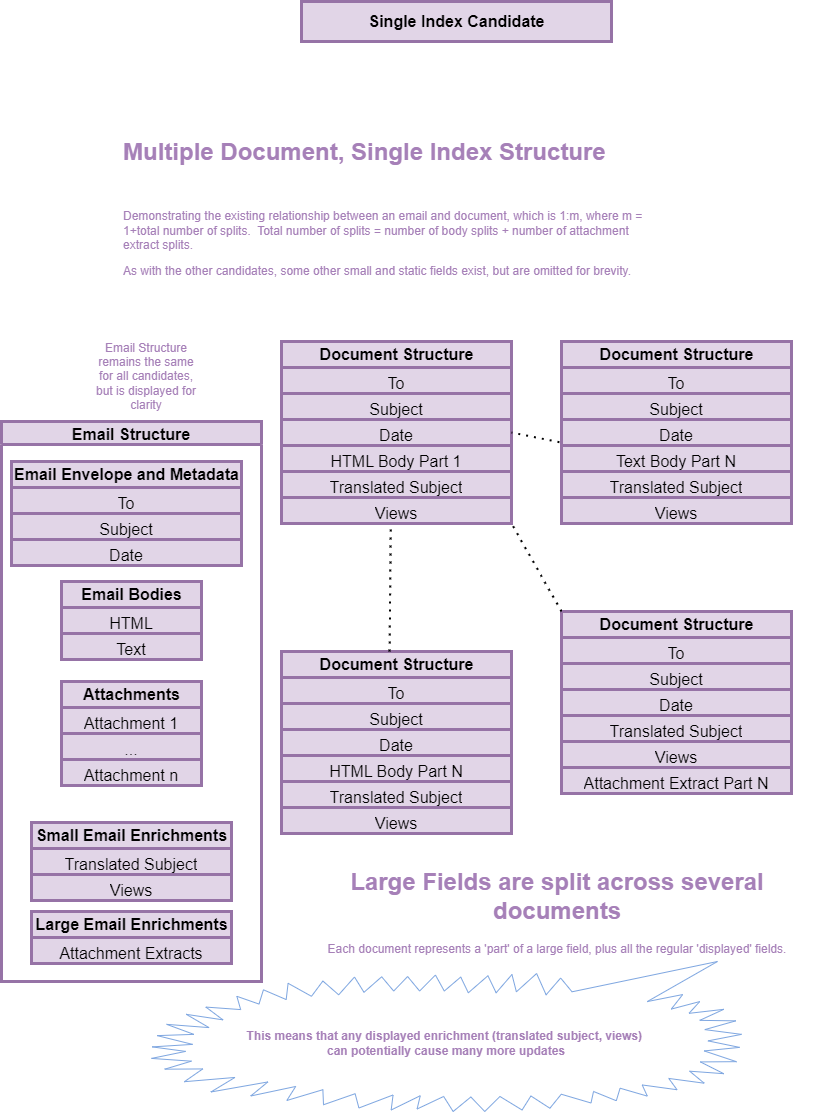

The diagram above was exported from draw.io. Its source (the exported page's mxGraphModel, read from the mxfile embedded in the PNG):
<mxGraphModel dx="2066" dy="1145" grid="1" gridSize="10" guides="1" tooltips="1" connect="1" arrows="1" fold="1" page="1" pageScale="1" pageWidth="850" pageHeight="1100" math="0" shadow="0">
  <root>
    <mxCell id="0" />
    <mxCell id="1" parent="0" />
    <mxCell id="uhixlko8RhVzOOeFyEYP-1" value="Single Index Candidate" style="text;strokeColor=#9673a6;fillColor=#e1d5e7;html=1;fontSize=16;fontStyle=1;verticalAlign=middle;align=center;strokeWidth=3;" vertex="1" parent="1">
      <mxGeometry x="320" y="30" width="310" height="40" as="geometry" />
    </mxCell>
    <mxCell id="uhixlko8RhVzOOeFyEYP-2" value="&lt;h1 style=&quot;margin-top: 0px;&quot;&gt;Multiple Document, Single Index Structure&lt;/h1&gt;&lt;div&gt;&lt;br&gt;&lt;/div&gt;&lt;p&gt;Demonstrating the existing relationship between an email and document, which is 1:m, where m = 1+total number of splits.&amp;nbsp; Total number of splits = number of body splits + number of attachment extract splits.&lt;/p&gt;&lt;p&gt;As with the other candidates, some other small and static fields exist, but are omitted for brevity.&lt;/p&gt;" style="text;html=1;whiteSpace=wrap;overflow=hidden;rounded=0;fontColor=#A680B8;" vertex="1" parent="1">
      <mxGeometry x="140" y="160" width="530" height="150" as="geometry" />
    </mxCell>
    <mxCell id="uhixlko8RhVzOOeFyEYP-3" value="Email Structure" style="swimlane;fillColor=#e1d5e7;strokeColor=#9673a6;fontSize=16;strokeWidth=3;align=center;" vertex="1" parent="1">
      <mxGeometry x="20" y="450" width="260" height="560" as="geometry" />
    </mxCell>
    <mxCell id="uhixlko8RhVzOOeFyEYP-4" value="&lt;b&gt;Email Envelope and Metadata&lt;/b&gt;" style="swimlane;fontStyle=0;childLayout=stackLayout;horizontal=1;startSize=26;fillColor=#e1d5e7;horizontalStack=0;resizeParent=1;resizeParentMax=0;resizeLast=0;collapsible=1;marginBottom=0;html=1;strokeColor=#9673a6;fontSize=16;strokeWidth=3;align=center;" vertex="1" parent="uhixlko8RhVzOOeFyEYP-3">
      <mxGeometry x="10" y="40" width="230" height="104" as="geometry" />
    </mxCell>
    <mxCell id="uhixlko8RhVzOOeFyEYP-5" value="To" style="text;strokeColor=#9673a6;fillColor=#e1d5e7;align=center;verticalAlign=top;spacingLeft=4;spacingRight=4;overflow=hidden;rotatable=0;points=[[0,0.5],[1,0.5]];portConstraint=eastwest;whiteSpace=wrap;html=1;fontSize=16;strokeWidth=3;" vertex="1" parent="uhixlko8RhVzOOeFyEYP-4">
      <mxGeometry y="26" width="230" height="26" as="geometry" />
    </mxCell>
    <mxCell id="uhixlko8RhVzOOeFyEYP-6" value="Subject" style="text;strokeColor=#9673a6;fillColor=#e1d5e7;align=center;verticalAlign=top;spacingLeft=4;spacingRight=4;overflow=hidden;rotatable=0;points=[[0,0.5],[1,0.5]];portConstraint=eastwest;whiteSpace=wrap;html=1;fontSize=16;strokeWidth=3;" vertex="1" parent="uhixlko8RhVzOOeFyEYP-4">
      <mxGeometry y="52" width="230" height="26" as="geometry" />
    </mxCell>
    <mxCell id="uhixlko8RhVzOOeFyEYP-7" value="Date" style="text;strokeColor=#9673a6;fillColor=#e1d5e7;align=center;verticalAlign=top;spacingLeft=4;spacingRight=4;overflow=hidden;rotatable=0;points=[[0,0.5],[1,0.5]];portConstraint=eastwest;whiteSpace=wrap;html=1;fontSize=16;strokeWidth=3;" vertex="1" parent="uhixlko8RhVzOOeFyEYP-4">
      <mxGeometry y="78" width="230" height="26" as="geometry" />
    </mxCell>
    <mxCell id="uhixlko8RhVzOOeFyEYP-8" value="&lt;b&gt;Attachments&lt;/b&gt;" style="swimlane;fontStyle=0;childLayout=stackLayout;horizontal=1;startSize=26;fillColor=#e1d5e7;horizontalStack=0;resizeParent=1;resizeParentMax=0;resizeLast=0;collapsible=1;marginBottom=0;html=1;strokeColor=#9673a6;fontSize=16;strokeWidth=3;align=center;" vertex="1" parent="uhixlko8RhVzOOeFyEYP-3">
      <mxGeometry x="60" y="260" width="140" height="104" as="geometry" />
    </mxCell>
    <mxCell id="uhixlko8RhVzOOeFyEYP-9" value="Attachment 1" style="text;strokeColor=#9673a6;fillColor=#e1d5e7;align=center;verticalAlign=top;spacingLeft=4;spacingRight=4;overflow=hidden;rotatable=0;points=[[0,0.5],[1,0.5]];portConstraint=eastwest;whiteSpace=wrap;html=1;fontSize=16;strokeWidth=3;" vertex="1" parent="uhixlko8RhVzOOeFyEYP-8">
      <mxGeometry y="26" width="140" height="26" as="geometry" />
    </mxCell>
    <mxCell id="uhixlko8RhVzOOeFyEYP-10" value="..." style="text;strokeColor=#9673a6;fillColor=#e1d5e7;align=center;verticalAlign=top;spacingLeft=4;spacingRight=4;overflow=hidden;rotatable=0;points=[[0,0.5],[1,0.5]];portConstraint=eastwest;whiteSpace=wrap;html=1;fontSize=16;strokeWidth=3;" vertex="1" parent="uhixlko8RhVzOOeFyEYP-8">
      <mxGeometry y="52" width="140" height="26" as="geometry" />
    </mxCell>
    <mxCell id="uhixlko8RhVzOOeFyEYP-11" value="Attachment n" style="text;strokeColor=#9673a6;fillColor=#e1d5e7;align=center;verticalAlign=top;spacingLeft=4;spacingRight=4;overflow=hidden;rotatable=0;points=[[0,0.5],[1,0.5]];portConstraint=eastwest;whiteSpace=wrap;html=1;fontSize=16;strokeWidth=3;" vertex="1" parent="uhixlko8RhVzOOeFyEYP-8">
      <mxGeometry y="78" width="140" height="26" as="geometry" />
    </mxCell>
    <mxCell id="uhixlko8RhVzOOeFyEYP-12" value="&lt;b&gt;Large Email Enrichments&lt;/b&gt;" style="swimlane;fontStyle=0;childLayout=stackLayout;horizontal=1;startSize=26;fillColor=#e1d5e7;horizontalStack=0;resizeParent=1;resizeParentMax=0;resizeLast=0;collapsible=1;marginBottom=0;html=1;strokeColor=#9673a6;fontSize=16;strokeWidth=3;align=center;" vertex="1" parent="uhixlko8RhVzOOeFyEYP-3">
      <mxGeometry x="30" y="490" width="200" height="52" as="geometry" />
    </mxCell>
    <mxCell id="uhixlko8RhVzOOeFyEYP-13" value="Attachment Extracts" style="text;strokeColor=#9673a6;fillColor=#e1d5e7;align=center;verticalAlign=top;spacingLeft=4;spacingRight=4;overflow=hidden;rotatable=0;points=[[0,0.5],[1,0.5]];portConstraint=eastwest;whiteSpace=wrap;html=1;fontSize=16;strokeWidth=3;" vertex="1" parent="uhixlko8RhVzOOeFyEYP-12">
      <mxGeometry y="26" width="200" height="26" as="geometry" />
    </mxCell>
    <mxCell id="uhixlko8RhVzOOeFyEYP-14" value="&lt;b&gt;Email Bodies&lt;/b&gt;" style="swimlane;fontStyle=0;childLayout=stackLayout;horizontal=1;startSize=26;fillColor=#e1d5e7;horizontalStack=0;resizeParent=1;resizeParentMax=0;resizeLast=0;collapsible=1;marginBottom=0;html=1;strokeColor=#9673a6;fontSize=16;strokeWidth=3;align=center;" vertex="1" parent="uhixlko8RhVzOOeFyEYP-3">
      <mxGeometry x="60" y="160" width="140" height="78" as="geometry" />
    </mxCell>
    <mxCell id="uhixlko8RhVzOOeFyEYP-15" value="HTML" style="text;strokeColor=#9673a6;fillColor=#e1d5e7;align=center;verticalAlign=top;spacingLeft=4;spacingRight=4;overflow=hidden;rotatable=0;points=[[0,0.5],[1,0.5]];portConstraint=eastwest;whiteSpace=wrap;html=1;fontSize=16;strokeWidth=3;" vertex="1" parent="uhixlko8RhVzOOeFyEYP-14">
      <mxGeometry y="26" width="140" height="26" as="geometry" />
    </mxCell>
    <mxCell id="uhixlko8RhVzOOeFyEYP-16" value="Text" style="text;strokeColor=#9673a6;fillColor=#e1d5e7;align=center;verticalAlign=top;spacingLeft=4;spacingRight=4;overflow=hidden;rotatable=0;points=[[0,0.5],[1,0.5]];portConstraint=eastwest;whiteSpace=wrap;html=1;fontSize=16;strokeWidth=3;" vertex="1" parent="uhixlko8RhVzOOeFyEYP-14">
      <mxGeometry y="52" width="140" height="26" as="geometry" />
    </mxCell>
    <mxCell id="uhixlko8RhVzOOeFyEYP-17" value="&lt;b&gt;Small Email Enrichments&lt;/b&gt;" style="swimlane;fontStyle=0;childLayout=stackLayout;horizontal=1;startSize=26;fillColor=#e1d5e7;horizontalStack=0;resizeParent=1;resizeParentMax=0;resizeLast=0;collapsible=1;marginBottom=0;html=1;strokeColor=#9673a6;fontSize=16;strokeWidth=3;align=center;" vertex="1" parent="uhixlko8RhVzOOeFyEYP-3">
      <mxGeometry x="30" y="401" width="200" height="78" as="geometry" />
    </mxCell>
    <mxCell id="uhixlko8RhVzOOeFyEYP-18" value="Translated Subject" style="text;strokeColor=#9673a6;fillColor=#e1d5e7;align=center;verticalAlign=top;spacingLeft=4;spacingRight=4;overflow=hidden;rotatable=0;points=[[0,0.5],[1,0.5]];portConstraint=eastwest;whiteSpace=wrap;html=1;fontSize=16;strokeWidth=3;" vertex="1" parent="uhixlko8RhVzOOeFyEYP-17">
      <mxGeometry y="26" width="200" height="26" as="geometry" />
    </mxCell>
    <mxCell id="uhixlko8RhVzOOeFyEYP-19" value="Views" style="text;strokeColor=#9673a6;fillColor=#e1d5e7;align=center;verticalAlign=top;spacingLeft=4;spacingRight=4;overflow=hidden;rotatable=0;points=[[0,0.5],[1,0.5]];portConstraint=eastwest;whiteSpace=wrap;html=1;fontSize=16;strokeWidth=3;" vertex="1" parent="uhixlko8RhVzOOeFyEYP-17">
      <mxGeometry y="52" width="200" height="26" as="geometry" />
    </mxCell>
    <mxCell id="uhixlko8RhVzOOeFyEYP-20" value="&lt;b&gt;Document Structure&lt;/b&gt;" style="swimlane;fontStyle=0;childLayout=stackLayout;horizontal=1;startSize=26;fillColor=#e1d5e7;horizontalStack=0;resizeParent=1;resizeParentMax=0;resizeLast=0;collapsible=1;marginBottom=0;html=1;strokeColor=#9673a6;fontSize=16;strokeWidth=3;align=center;" vertex="1" parent="1">
      <mxGeometry x="300" y="370" width="230" height="182" as="geometry" />
    </mxCell>
    <mxCell id="uhixlko8RhVzOOeFyEYP-21" value="To" style="text;strokeColor=#9673a6;fillColor=#e1d5e7;align=center;verticalAlign=top;spacingLeft=4;spacingRight=4;overflow=hidden;rotatable=0;points=[[0,0.5],[1,0.5]];portConstraint=eastwest;whiteSpace=wrap;html=1;fontSize=16;strokeWidth=3;" vertex="1" parent="uhixlko8RhVzOOeFyEYP-20">
      <mxGeometry y="26" width="230" height="26" as="geometry" />
    </mxCell>
    <mxCell id="uhixlko8RhVzOOeFyEYP-22" value="Subject" style="text;strokeColor=#9673a6;fillColor=#e1d5e7;align=center;verticalAlign=top;spacingLeft=4;spacingRight=4;overflow=hidden;rotatable=0;points=[[0,0.5],[1,0.5]];portConstraint=eastwest;whiteSpace=wrap;html=1;fontSize=16;strokeWidth=3;" vertex="1" parent="uhixlko8RhVzOOeFyEYP-20">
      <mxGeometry y="52" width="230" height="26" as="geometry" />
    </mxCell>
    <mxCell id="uhixlko8RhVzOOeFyEYP-23" value="Date" style="text;strokeColor=#9673a6;fillColor=#e1d5e7;align=center;verticalAlign=top;spacingLeft=4;spacingRight=4;overflow=hidden;rotatable=0;points=[[0,0.5],[1,0.5]];portConstraint=eastwest;whiteSpace=wrap;html=1;fontSize=16;strokeWidth=3;" vertex="1" parent="uhixlko8RhVzOOeFyEYP-20">
      <mxGeometry y="78" width="230" height="26" as="geometry" />
    </mxCell>
    <mxCell id="uhixlko8RhVzOOeFyEYP-24" value="HTML Body Part 1" style="text;strokeColor=#9673a6;fillColor=#e1d5e7;align=center;verticalAlign=top;spacingLeft=4;spacingRight=4;overflow=hidden;rotatable=0;points=[[0,0.5],[1,0.5]];portConstraint=eastwest;whiteSpace=wrap;html=1;fontSize=16;strokeWidth=3;" vertex="1" parent="uhixlko8RhVzOOeFyEYP-20">
      <mxGeometry y="104" width="230" height="26" as="geometry" />
    </mxCell>
    <mxCell id="uhixlko8RhVzOOeFyEYP-26" value="Translated Subject" style="text;strokeColor=#9673a6;fillColor=#e1d5e7;align=center;verticalAlign=top;spacingLeft=4;spacingRight=4;overflow=hidden;rotatable=0;points=[[0,0.5],[1,0.5]];portConstraint=eastwest;whiteSpace=wrap;html=1;fontSize=16;strokeWidth=3;" vertex="1" parent="uhixlko8RhVzOOeFyEYP-20">
      <mxGeometry y="130" width="230" height="26" as="geometry" />
    </mxCell>
    <mxCell id="uhixlko8RhVzOOeFyEYP-27" value="Views" style="text;strokeColor=#9673a6;fillColor=#e1d5e7;align=center;verticalAlign=top;spacingLeft=4;spacingRight=4;overflow=hidden;rotatable=0;points=[[0,0.5],[1,0.5]];portConstraint=eastwest;whiteSpace=wrap;html=1;fontSize=16;strokeWidth=3;" vertex="1" parent="uhixlko8RhVzOOeFyEYP-20">
      <mxGeometry y="156" width="230" height="26" as="geometry" />
    </mxCell>
    <mxCell id="uhixlko8RhVzOOeFyEYP-30" value="&lt;font color=&quot;#a680b8&quot;&gt;Email Structure remains the same for all candidates, but is displayed for clarity&lt;/font&gt;" style="text;html=1;align=center;verticalAlign=middle;whiteSpace=wrap;rounded=0;" vertex="1" parent="1">
      <mxGeometry x="110" y="390" width="110" height="30" as="geometry" />
    </mxCell>
    <mxCell id="uhixlko8RhVzOOeFyEYP-31" value="&lt;b&gt;Document Structure&lt;/b&gt;" style="swimlane;fontStyle=0;childLayout=stackLayout;horizontal=1;startSize=26;fillColor=#e1d5e7;horizontalStack=0;resizeParent=1;resizeParentMax=0;resizeLast=0;collapsible=1;marginBottom=0;html=1;strokeColor=#9673a6;fontSize=16;strokeWidth=3;align=center;" vertex="1" parent="1">
      <mxGeometry x="300" y="680" width="230" height="182" as="geometry" />
    </mxCell>
    <mxCell id="uhixlko8RhVzOOeFyEYP-32" value="To" style="text;strokeColor=#9673a6;fillColor=#e1d5e7;align=center;verticalAlign=top;spacingLeft=4;spacingRight=4;overflow=hidden;rotatable=0;points=[[0,0.5],[1,0.5]];portConstraint=eastwest;whiteSpace=wrap;html=1;fontSize=16;strokeWidth=3;" vertex="1" parent="uhixlko8RhVzOOeFyEYP-31">
      <mxGeometry y="26" width="230" height="26" as="geometry" />
    </mxCell>
    <mxCell id="uhixlko8RhVzOOeFyEYP-33" value="Subject" style="text;strokeColor=#9673a6;fillColor=#e1d5e7;align=center;verticalAlign=top;spacingLeft=4;spacingRight=4;overflow=hidden;rotatable=0;points=[[0,0.5],[1,0.5]];portConstraint=eastwest;whiteSpace=wrap;html=1;fontSize=16;strokeWidth=3;" vertex="1" parent="uhixlko8RhVzOOeFyEYP-31">
      <mxGeometry y="52" width="230" height="26" as="geometry" />
    </mxCell>
    <mxCell id="uhixlko8RhVzOOeFyEYP-34" value="Date" style="text;strokeColor=#9673a6;fillColor=#e1d5e7;align=center;verticalAlign=top;spacingLeft=4;spacingRight=4;overflow=hidden;rotatable=0;points=[[0,0.5],[1,0.5]];portConstraint=eastwest;whiteSpace=wrap;html=1;fontSize=16;strokeWidth=3;" vertex="1" parent="uhixlko8RhVzOOeFyEYP-31">
      <mxGeometry y="78" width="230" height="26" as="geometry" />
    </mxCell>
    <mxCell id="uhixlko8RhVzOOeFyEYP-35" value="HTML Body Part N" style="text;strokeColor=#9673a6;fillColor=#e1d5e7;align=center;verticalAlign=top;spacingLeft=4;spacingRight=4;overflow=hidden;rotatable=0;points=[[0,0.5],[1,0.5]];portConstraint=eastwest;whiteSpace=wrap;html=1;fontSize=16;strokeWidth=3;" vertex="1" parent="uhixlko8RhVzOOeFyEYP-31">
      <mxGeometry y="104" width="230" height="26" as="geometry" />
    </mxCell>
    <mxCell id="uhixlko8RhVzOOeFyEYP-37" value="Translated Subject" style="text;strokeColor=#9673a6;fillColor=#e1d5e7;align=center;verticalAlign=top;spacingLeft=4;spacingRight=4;overflow=hidden;rotatable=0;points=[[0,0.5],[1,0.5]];portConstraint=eastwest;whiteSpace=wrap;html=1;fontSize=16;strokeWidth=3;" vertex="1" parent="uhixlko8RhVzOOeFyEYP-31">
      <mxGeometry y="130" width="230" height="26" as="geometry" />
    </mxCell>
    <mxCell id="uhixlko8RhVzOOeFyEYP-38" value="Views" style="text;strokeColor=#9673a6;fillColor=#e1d5e7;align=center;verticalAlign=top;spacingLeft=4;spacingRight=4;overflow=hidden;rotatable=0;points=[[0,0.5],[1,0.5]];portConstraint=eastwest;whiteSpace=wrap;html=1;fontSize=16;strokeWidth=3;" vertex="1" parent="uhixlko8RhVzOOeFyEYP-31">
      <mxGeometry y="156" width="230" height="26" as="geometry" />
    </mxCell>
    <mxCell id="uhixlko8RhVzOOeFyEYP-40" value="&lt;b&gt;Document Structure&lt;/b&gt;" style="swimlane;fontStyle=0;childLayout=stackLayout;horizontal=1;startSize=26;fillColor=#e1d5e7;horizontalStack=0;resizeParent=1;resizeParentMax=0;resizeLast=0;collapsible=1;marginBottom=0;html=1;strokeColor=#9673a6;fontSize=16;strokeWidth=3;align=center;" vertex="1" parent="1">
      <mxGeometry x="580" y="370" width="230" height="182" as="geometry" />
    </mxCell>
    <mxCell id="uhixlko8RhVzOOeFyEYP-41" value="To" style="text;strokeColor=#9673a6;fillColor=#e1d5e7;align=center;verticalAlign=top;spacingLeft=4;spacingRight=4;overflow=hidden;rotatable=0;points=[[0,0.5],[1,0.5]];portConstraint=eastwest;whiteSpace=wrap;html=1;fontSize=16;strokeWidth=3;" vertex="1" parent="uhixlko8RhVzOOeFyEYP-40">
      <mxGeometry y="26" width="230" height="26" as="geometry" />
    </mxCell>
    <mxCell id="uhixlko8RhVzOOeFyEYP-42" value="Subject" style="text;strokeColor=#9673a6;fillColor=#e1d5e7;align=center;verticalAlign=top;spacingLeft=4;spacingRight=4;overflow=hidden;rotatable=0;points=[[0,0.5],[1,0.5]];portConstraint=eastwest;whiteSpace=wrap;html=1;fontSize=16;strokeWidth=3;" vertex="1" parent="uhixlko8RhVzOOeFyEYP-40">
      <mxGeometry y="52" width="230" height="26" as="geometry" />
    </mxCell>
    <mxCell id="uhixlko8RhVzOOeFyEYP-43" value="Date" style="text;strokeColor=#9673a6;fillColor=#e1d5e7;align=center;verticalAlign=top;spacingLeft=4;spacingRight=4;overflow=hidden;rotatable=0;points=[[0,0.5],[1,0.5]];portConstraint=eastwest;whiteSpace=wrap;html=1;fontSize=16;strokeWidth=3;" vertex="1" parent="uhixlko8RhVzOOeFyEYP-40">
      <mxGeometry y="78" width="230" height="26" as="geometry" />
    </mxCell>
    <mxCell id="uhixlko8RhVzOOeFyEYP-45" value="Text Body Part N" style="text;strokeColor=#9673a6;fillColor=#e1d5e7;align=center;verticalAlign=top;spacingLeft=4;spacingRight=4;overflow=hidden;rotatable=0;points=[[0,0.5],[1,0.5]];portConstraint=eastwest;whiteSpace=wrap;html=1;fontSize=16;strokeWidth=3;" vertex="1" parent="uhixlko8RhVzOOeFyEYP-40">
      <mxGeometry y="104" width="230" height="26" as="geometry" />
    </mxCell>
    <mxCell id="uhixlko8RhVzOOeFyEYP-46" value="Translated Subject" style="text;strokeColor=#9673a6;fillColor=#e1d5e7;align=center;verticalAlign=top;spacingLeft=4;spacingRight=4;overflow=hidden;rotatable=0;points=[[0,0.5],[1,0.5]];portConstraint=eastwest;whiteSpace=wrap;html=1;fontSize=16;strokeWidth=3;" vertex="1" parent="uhixlko8RhVzOOeFyEYP-40">
      <mxGeometry y="130" width="230" height="26" as="geometry" />
    </mxCell>
    <mxCell id="uhixlko8RhVzOOeFyEYP-47" value="Views" style="text;strokeColor=#9673a6;fillColor=#e1d5e7;align=center;verticalAlign=top;spacingLeft=4;spacingRight=4;overflow=hidden;rotatable=0;points=[[0,0.5],[1,0.5]];portConstraint=eastwest;whiteSpace=wrap;html=1;fontSize=16;strokeWidth=3;" vertex="1" parent="uhixlko8RhVzOOeFyEYP-40">
      <mxGeometry y="156" width="230" height="26" as="geometry" />
    </mxCell>
    <mxCell id="uhixlko8RhVzOOeFyEYP-49" value="&lt;b&gt;Document Structure&lt;/b&gt;" style="swimlane;fontStyle=0;childLayout=stackLayout;horizontal=1;startSize=26;fillColor=#e1d5e7;horizontalStack=0;resizeParent=1;resizeParentMax=0;resizeLast=0;collapsible=1;marginBottom=0;html=1;strokeColor=#9673a6;fontSize=16;strokeWidth=3;align=center;" vertex="1" parent="1">
      <mxGeometry x="580" y="640" width="230" height="182" as="geometry" />
    </mxCell>
    <mxCell id="uhixlko8RhVzOOeFyEYP-50" value="To" style="text;strokeColor=#9673a6;fillColor=#e1d5e7;align=center;verticalAlign=top;spacingLeft=4;spacingRight=4;overflow=hidden;rotatable=0;points=[[0,0.5],[1,0.5]];portConstraint=eastwest;whiteSpace=wrap;html=1;fontSize=16;strokeWidth=3;" vertex="1" parent="uhixlko8RhVzOOeFyEYP-49">
      <mxGeometry y="26" width="230" height="26" as="geometry" />
    </mxCell>
    <mxCell id="uhixlko8RhVzOOeFyEYP-51" value="Subject" style="text;strokeColor=#9673a6;fillColor=#e1d5e7;align=center;verticalAlign=top;spacingLeft=4;spacingRight=4;overflow=hidden;rotatable=0;points=[[0,0.5],[1,0.5]];portConstraint=eastwest;whiteSpace=wrap;html=1;fontSize=16;strokeWidth=3;" vertex="1" parent="uhixlko8RhVzOOeFyEYP-49">
      <mxGeometry y="52" width="230" height="26" as="geometry" />
    </mxCell>
    <mxCell id="uhixlko8RhVzOOeFyEYP-52" value="Date" style="text;strokeColor=#9673a6;fillColor=#e1d5e7;align=center;verticalAlign=top;spacingLeft=4;spacingRight=4;overflow=hidden;rotatable=0;points=[[0,0.5],[1,0.5]];portConstraint=eastwest;whiteSpace=wrap;html=1;fontSize=16;strokeWidth=3;" vertex="1" parent="uhixlko8RhVzOOeFyEYP-49">
      <mxGeometry y="78" width="230" height="26" as="geometry" />
    </mxCell>
    <mxCell id="uhixlko8RhVzOOeFyEYP-55" value="Translated Subject" style="text;strokeColor=#9673a6;fillColor=#e1d5e7;align=center;verticalAlign=top;spacingLeft=4;spacingRight=4;overflow=hidden;rotatable=0;points=[[0,0.5],[1,0.5]];portConstraint=eastwest;whiteSpace=wrap;html=1;fontSize=16;strokeWidth=3;" vertex="1" parent="uhixlko8RhVzOOeFyEYP-49">
      <mxGeometry y="104" width="230" height="26" as="geometry" />
    </mxCell>
    <mxCell id="uhixlko8RhVzOOeFyEYP-56" value="Views" style="text;strokeColor=#9673a6;fillColor=#e1d5e7;align=center;verticalAlign=top;spacingLeft=4;spacingRight=4;overflow=hidden;rotatable=0;points=[[0,0.5],[1,0.5]];portConstraint=eastwest;whiteSpace=wrap;html=1;fontSize=16;strokeWidth=3;" vertex="1" parent="uhixlko8RhVzOOeFyEYP-49">
      <mxGeometry y="130" width="230" height="26" as="geometry" />
    </mxCell>
    <mxCell id="uhixlko8RhVzOOeFyEYP-57" value="Attachment Extract Part N" style="text;strokeColor=#9673a6;fillColor=#e1d5e7;align=center;verticalAlign=top;spacingLeft=4;spacingRight=4;overflow=hidden;rotatable=0;points=[[0,0.5],[1,0.5]];portConstraint=eastwest;whiteSpace=wrap;html=1;fontSize=16;strokeWidth=3;" vertex="1" parent="uhixlko8RhVzOOeFyEYP-49">
      <mxGeometry y="156" width="230" height="26" as="geometry" />
    </mxCell>
    <mxCell id="uhixlko8RhVzOOeFyEYP-58" value="" style="endArrow=none;dashed=1;html=1;dashPattern=1 3;strokeWidth=2;rounded=0;exitX=0.47;exitY=0;exitDx=0;exitDy=0;exitPerimeter=0;entryX=0.475;entryY=1.051;entryDx=0;entryDy=0;entryPerimeter=0;" edge="1" parent="1" source="uhixlko8RhVzOOeFyEYP-31" target="uhixlko8RhVzOOeFyEYP-27">
      <mxGeometry width="50" height="50" relative="1" as="geometry">
        <mxPoint x="400" y="610" as="sourcePoint" />
        <mxPoint x="408" y="610" as="targetPoint" />
      </mxGeometry>
    </mxCell>
    <mxCell id="uhixlko8RhVzOOeFyEYP-59" value="" style="endArrow=none;dashed=1;html=1;dashPattern=1 3;strokeWidth=2;rounded=0;exitX=0;exitY=0;exitDx=0;exitDy=0;entryX=1;entryY=1;entryDx=0;entryDy=0;" edge="1" parent="1" source="uhixlko8RhVzOOeFyEYP-49" target="uhixlko8RhVzOOeFyEYP-20">
      <mxGeometry width="50" height="50" relative="1" as="geometry">
        <mxPoint x="418" y="690" as="sourcePoint" />
        <mxPoint x="418" y="620" as="targetPoint" />
      </mxGeometry>
    </mxCell>
    <mxCell id="uhixlko8RhVzOOeFyEYP-60" value="" style="endArrow=none;dashed=1;html=1;dashPattern=1 3;strokeWidth=2;rounded=0;exitX=-0.009;exitY=-0.128;exitDx=0;exitDy=0;exitPerimeter=0;entryX=1;entryY=0.5;entryDx=0;entryDy=0;" edge="1" parent="1" source="uhixlko8RhVzOOeFyEYP-45" target="uhixlko8RhVzOOeFyEYP-20">
      <mxGeometry width="50" height="50" relative="1" as="geometry">
        <mxPoint x="428" y="700" as="sourcePoint" />
        <mxPoint x="428" y="630" as="targetPoint" />
      </mxGeometry>
    </mxCell>
    <mxCell id="uhixlko8RhVzOOeFyEYP-62" value="&lt;h1 style=&quot;text-align: center; margin-top: 0px;&quot;&gt;Large Fields are split across several documents&lt;/h1&gt;&lt;div style=&quot;text-align: center;&quot;&gt;&lt;span style=&quot;background-color: initial; text-align: left;&quot;&gt;Each document represents a 'part' of a large field, plus all the regular 'displayed' fields.&lt;/span&gt;&lt;br&gt;&lt;/div&gt;&lt;p&gt;&lt;br&gt;&lt;br&gt;&lt;/p&gt;" style="text;html=1;whiteSpace=wrap;overflow=hidden;rounded=0;fontColor=#A680B8;" vertex="1" parent="1">
      <mxGeometry x="300" y="890" width="550" height="100" as="geometry" />
    </mxCell>
    <mxCell id="uhixlko8RhVzOOeFyEYP-66" value="&lt;div&gt;&lt;b&gt;&lt;font color=&quot;#a680b8&quot;&gt;&lt;br&gt;&lt;/font&gt;&lt;/b&gt;&lt;/div&gt;&lt;b&gt;&lt;font color=&quot;#a680b8&quot;&gt;This means that any displayed enrichment (translated subject, views)&amp;nbsp;&lt;/font&gt;&lt;/b&gt;&lt;div&gt;&lt;b&gt;&lt;font color=&quot;#a680b8&quot;&gt;can potentially cause many more updates&lt;/font&gt;&lt;/b&gt;&lt;/div&gt;" style="whiteSpace=wrap;html=1;shape=mxgraph.basic.loud_callout;direction=west;fillColor=none;strokeColor=#7EA6E0;" vertex="1" parent="1">
      <mxGeometry x="170" y="990" width="590" height="150" as="geometry" />
    </mxCell>
  </root>
</mxGraphModel>